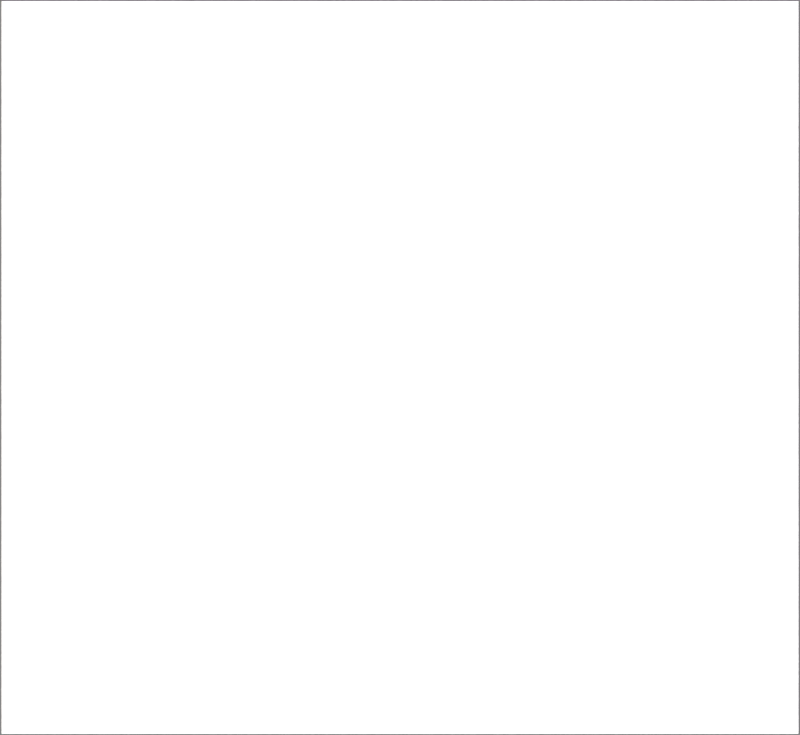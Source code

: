 # Source: template.blend  (saved by Blender 3.3.6; exported with 4.5.12 LTS)
import bpy
from mathutils import Matrix  # noqa: F401  (used for matrix-valued properties, if any)

bpy.ops.wm.read_factory_settings(use_empty=True)
scene = bpy.context.scene
scene.name = 'Scene'

# ---- collections
col_collection = bpy.data.collections.new('Collection'); scene.collection.children.link(col_collection)

# ---- images (referenced by path relative to the original .blend; pixels are not part of the script)
import os
ASSET_DIR = os.environ.get("B2B_ASSET_DIR", "")  # directory of the original .blend (textures are referenced by path, not embedded)
HERE = os.path.dirname(os.path.abspath(__file__))  # packed textures are extracted next to this script under _unpacked/

def load_image(name, relpath, width, height, colorspace="sRGB"):
    """Load a texture the original file referenced (path relative to the .blend, or extracted next to this script)."""
    p = next((c for c in (os.path.join(HERE, relpath), os.path.join(ASSET_DIR, relpath)) if relpath and os.path.exists(c)), "")
    if p:
        img = bpy.data.images.load(p, check_existing=True)
        img.name = name
    else:  # same state as the original file: an image datablock whose file is absent (Cycles renders it pink)
        img = bpy.data.images.new(name, width, height)
        img.source = "FILE"
        img.filepath = "//" + (relpath or name)
    img.colorspace_settings.name = colorspace
    return img
img_blender_dem_tif = load_image('blender_dem.tif', 'blender_dem.tif', 1024, 1024, 'Linear Rec.709')

# ---- materials (node trees are filled in below, after node groups)
mat_plane = bpy.data.materials.new('plane')
mat_plane.displacement_method = 'DISPLACEMENT'

# ---- material node trees
mat_plane.use_nodes = True; mat_plane.node_tree.nodes.clear()
_N = mat_plane.node_tree.nodes; _L = mat_plane.node_tree.links
n0 = _N.new('ShaderNodeOutputMaterial'); n0.name = 'Material Output'; n0.location = (839, 566)
n1 = _N.new('ShaderNodeDisplacement'); n1.name = 'Displacement'; n1.location = (661, 429)
n1.inputs[2].default_value = 1.0
n2 = _N.new('ShaderNodeTexImage'); n2.name = 'Image Texture.001'; n2.location = (-1077, 29)
n2.image = img_blender_dem_tif
n2.interpolation = 'Smart'
n2.extension = 'EXTEND'
n3 = _N.new('ShaderNodeMix'); n3.name = 'Mix'; n3.location = (-687, 183)
n3.data_type = 'RGBA'
n4 = _N.new('ShaderNodeBsdfDiffuse'); n4.name = 'Diffuse BSDF'; n4.location = (-45, 864)
n4.inputs[0].default_value = (1.0, 1.0, 1.0, 1.0)
_L.new(n4.outputs[0], n0.inputs[0])
_L.new(n1.outputs[0], n0.inputs[2])
_L.new(n2.outputs[0], n1.inputs[0])
n0.is_active_output = True

# ---- world
world_world = bpy.data.worlds.new('World'); scene.world = world_world
world_world.use_nodes = True; world_world.node_tree.nodes.clear()
_N = world_world.node_tree.nodes; _L = world_world.node_tree.links
n0 = _N.new('ShaderNodeOutputWorld'); n0.name = 'World Output'; n0.location = (300, 300)
n1 = _N.new('ShaderNodeBackground'); n1.name = 'Background'; n1.location = (10, 300)
n1.inputs[0].default_value = (0.05088, 0.05088, 0.05088, 1.0)
n1.inputs[1].default_value = 3.0
_L.new(n1.outputs[0], n0.inputs[0])
n0.is_active_output = True
world_world.color = (0.05088, 0.05088, 0.05088)
world_world.use_sun_shadow = False
world_world.sun_shadow_jitter_overblur = 0.0

# ---- cameras
cam_camera = bpy.data.cameras.new('Camera')
cam_camera.type = 'ORTHO'
cam_camera.clip_end = 100.0
cam_camera.ortho_scale = 7.264

# ---- lights
light_light = bpy.data.lights.new('Light', 'SUN')
light_light.transmission_factor = 0.0
light_light.angle = 1.571
light_light.energy = 2.0
light_light.shadow_soft_size = 0.1
light_light.shadow_cascade_max_distance = 1000.0
light_light_005 = bpy.data.lights.new('Light.005', 'SUN')
light_light_005.transmission_factor = 0.0
light_light_005.angle = 1.92
light_light_005.energy = 5.0
light_light_005.shadow_soft_size = 0.1
light_light_005.shadow_cascade_max_distance = 1000.0

# ---- meshes
me_plane = bpy.data.meshes.new('Plane')
me_plane.from_pydata([(-1.0, -1.0, 0.0), (1.0, -1.0, 0.0), (-1.0, 1.0, 0.0), (1.0, 1.0, 0.0)], [], [(0, 1, 3, 2)])
_uv = me_plane.uv_layers.new(name='UVMap')
_uv.uv.foreach_set('vector', [0.0, 0.0, 1.0, 0.0, 1.0, 1.0, 0.0, 1.0])
me_plane.materials.append(mat_plane)
me_plane.use_remesh_fix_poles = True
me_plane.use_remesh_preserve_attributes = False
me_plane.update()

# ---- objects
ob_light = bpy.data.objects.new('Light', light_light)
ob_camera = bpy.data.objects.new('Camera', cam_camera)
ob_plane = bpy.data.objects.new('Plane', me_plane)
ob_light_down = bpy.data.objects.new('Light down', light_light_005)

# ---- transforms, parenting, visibility, modifiers, constraints
ob_light.location = (0.0, 0.0, 0.0)
ob_light.rotation_euler = (0.0, 0.7854, 2.356)
ob_light.lock_rotations_4d = False
ob_light.empty_display_type = 'ARROWS'
ob_light.color = (0.0, 0.0, 0.0, 0.0)
ob_light.lineart.crease_threshold = 0.0
ob_camera.location = (0.0, 0.0, 3.0)
ob_camera.lock_rotations_4d = False
ob_camera.empty_display_type = 'ARROWS'
ob_camera.color = (0.0, 0.0, 0.0, 0.0)
ob_camera.display_type = 'WIRE'
ob_camera.lineart.crease_threshold = 0.0
ob_plane.location = (0.0, 0.0, 0.0)
ob_plane.scale = (3.617, 3.326, 1.0)
ob_plane.cycles.use_adaptive_subdivision = True
_m = ob_plane.modifiers.new('Subdivision', 'SUBSURF')
_m.subdivision_type = 'SIMPLE'
ob_light_down.location = (0.9258, 0.0, 0.0)
ob_light_down.rotation_euler = (0.0, 1.396, 2.356)
ob_light_down.lock_rotations_4d = False
ob_light_down.empty_display_type = 'ARROWS'
ob_light_down.color = (0.0, 0.0, 0.0, 0.0)
ob_light_down.lineart.crease_threshold = 0.0

# ---- collection membership
col_collection.objects.link(ob_light)
col_collection.objects.link(ob_camera)
col_collection.objects.link(ob_plane)
col_collection.objects.link(ob_light_down)

# ---- scene / render settings (as saved in the file)
scene.camera = ob_camera
scene.frame_start = 1; scene.frame_end = 250; scene.frame_set(1)
scene.render.engine = 'CYCLES'
scene.render.resolution_x = 1809
scene.render.resolution_y = 1663
scene.cycles.feature_set = 'EXPERIMENTAL'
scene.cycles.samples = 5
scene.cycles.sampling_pattern = 'TABULATED_SOBOL'
scene.cycles.use_adaptive_sampling = False
scene.cycles.use_light_tree = False
scene.view_settings.look = 'Very Low Contrast'
scene.view_settings.view_transform = 'Standard'
scene.view_settings.exposure = 0.5
bpy.context.view_layer.update()
